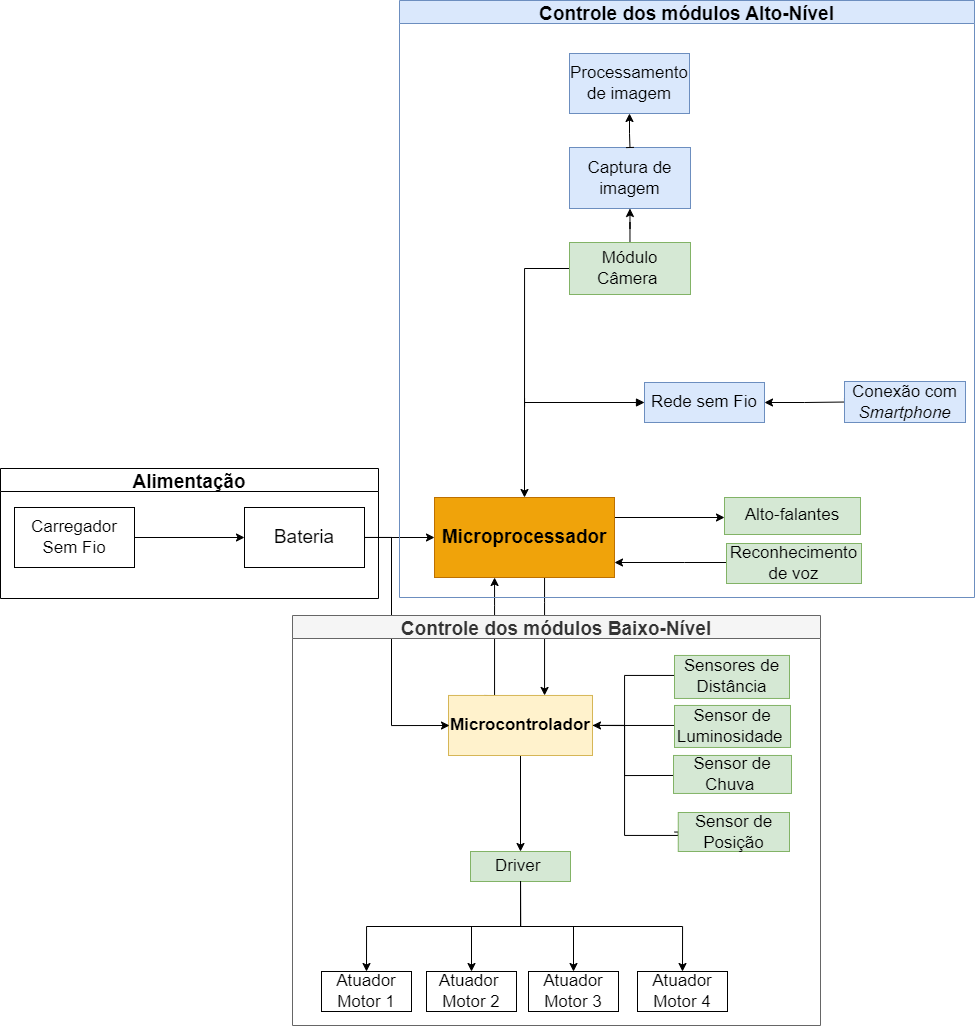

The diagram above was exported from draw.io. Its source (the exported page's mxGraphModel, read from the mxfile embedded in the PNG):
<mxGraphModel dx="1791" dy="794" grid="0" gridSize="10" guides="1" tooltips="1" connect="1" arrows="1" fold="1" page="0" pageScale="1" pageWidth="827" pageHeight="1169" math="0" shadow="0">
  <root>
    <mxCell id="0" />
    <mxCell id="1" parent="0" />
    <mxCell id="-UEjE7e0JoBsBl8acJ1x-3" value="" style="edgeStyle=orthogonalEdgeStyle;rounded=0;orthogonalLoop=1;jettySize=auto;html=1;" parent="1" source="-UEjE7e0JoBsBl8acJ1x-1" target="-UEjE7e0JoBsBl8acJ1x-2" edge="1">
      <mxGeometry relative="1" as="geometry">
        <Array as="points">
          <mxPoint x="430" y="610" />
          <mxPoint x="430" y="610" />
        </Array>
      </mxGeometry>
    </mxCell>
    <mxCell id="-UEjE7e0JoBsBl8acJ1x-23" style="edgeStyle=orthogonalEdgeStyle;rounded=0;orthogonalLoop=1;jettySize=auto;html=1;exitX=0;exitY=0.5;exitDx=0;exitDy=0;entryX=0.5;entryY=0;entryDx=0;entryDy=0;" parent="1" source="-UEjE7e0JoBsBl8acJ1x-6" target="-UEjE7e0JoBsBl8acJ1x-1" edge="1">
      <mxGeometry relative="1" as="geometry" />
    </mxCell>
    <mxCell id="-UEjE7e0JoBsBl8acJ1x-32" value="" style="edgeStyle=orthogonalEdgeStyle;rounded=0;orthogonalLoop=1;jettySize=auto;html=1;endArrow=baseDash;endFill=0;startArrow=block;startFill=1;" parent="1" source="-UEjE7e0JoBsBl8acJ1x-30" edge="1">
      <mxGeometry relative="1" as="geometry">
        <mxPoint x="410" y="410" as="targetPoint" />
        <Array as="points">
          <mxPoint x="410" y="410" />
        </Array>
      </mxGeometry>
    </mxCell>
    <mxCell id="sKjMtBSFbI9z2DvGBSbc-2" value="" style="edgeStyle=orthogonalEdgeStyle;rounded=0;orthogonalLoop=1;jettySize=auto;html=1;" parent="1" source="sKjMtBSFbI9z2DvGBSbc-1" target="-UEjE7e0JoBsBl8acJ1x-1" edge="1">
      <mxGeometry relative="1" as="geometry">
        <Array as="points">
          <mxPoint x="570" y="570" />
          <mxPoint x="570" y="570" />
        </Array>
      </mxGeometry>
    </mxCell>
    <mxCell id="7q7vHwSyzeSI72eLaMun-6" style="edgeStyle=orthogonalEdgeStyle;rounded=0;orthogonalLoop=1;jettySize=auto;html=1;exitX=1;exitY=0.25;exitDx=0;exitDy=0;" parent="1" source="-UEjE7e0JoBsBl8acJ1x-1" edge="1">
      <mxGeometry relative="1" as="geometry">
        <mxPoint x="610" y="525" as="targetPoint" />
      </mxGeometry>
    </mxCell>
    <mxCell id="-UEjE7e0JoBsBl8acJ1x-1" value="&lt;b&gt;&lt;font style=&quot;font-size: 19px&quot;&gt;Microprocessador&lt;/font&gt;&lt;/b&gt;" style="rounded=0;whiteSpace=wrap;html=1;fillColor=#f0a30a;strokeColor=#BD7000;fontColor=#000000;" parent="1" vertex="1">
      <mxGeometry x="320" y="505" width="180" height="80" as="geometry" />
    </mxCell>
    <mxCell id="-UEjE7e0JoBsBl8acJ1x-8" value="" style="edgeStyle=orthogonalEdgeStyle;rounded=0;orthogonalLoop=1;jettySize=auto;html=1;" parent="1" source="-UEjE7e0JoBsBl8acJ1x-2" target="-UEjE7e0JoBsBl8acJ1x-7" edge="1">
      <mxGeometry relative="1" as="geometry" />
    </mxCell>
    <mxCell id="-UEjE7e0JoBsBl8acJ1x-20" value="" style="edgeStyle=orthogonalEdgeStyle;rounded=0;orthogonalLoop=1;jettySize=auto;html=1;endArrow=baseDash;endFill=0;" parent="1" source="-UEjE7e0JoBsBl8acJ1x-19" target="-UEjE7e0JoBsBl8acJ1x-2" edge="1">
      <mxGeometry relative="1" as="geometry">
        <Array as="points">
          <mxPoint x="510" y="682.96" />
          <mxPoint x="510" y="732.96" />
        </Array>
      </mxGeometry>
    </mxCell>
    <mxCell id="-UEjE7e0JoBsBl8acJ1x-21" style="edgeStyle=orthogonalEdgeStyle;rounded=0;orthogonalLoop=1;jettySize=auto;html=1;exitX=1;exitY=0.5;exitDx=0;exitDy=0;entryX=1;entryY=0.5;entryDx=0;entryDy=0;" parent="1" target="-UEjE7e0JoBsBl8acJ1x-2" edge="1">
      <mxGeometry relative="1" as="geometry">
        <mxPoint x="560" y="732.96" as="sourcePoint" />
      </mxGeometry>
    </mxCell>
    <mxCell id="-UEjE7e0JoBsBl8acJ1x-25" style="edgeStyle=orthogonalEdgeStyle;rounded=0;orthogonalLoop=1;jettySize=auto;html=1;exitX=1;exitY=0.75;exitDx=0;exitDy=0;endArrow=baseDash;endFill=0;" parent="1" source="-UEjE7e0JoBsBl8acJ1x-2" edge="1">
      <mxGeometry relative="1" as="geometry">
        <mxPoint x="560" y="782.96" as="targetPoint" />
        <Array as="points">
          <mxPoint x="470" y="732.96" />
          <mxPoint x="510" y="732.96" />
          <mxPoint x="510" y="782.96" />
        </Array>
      </mxGeometry>
    </mxCell>
    <mxCell id="-UEjE7e0JoBsBl8acJ1x-27" style="edgeStyle=orthogonalEdgeStyle;rounded=0;orthogonalLoop=1;jettySize=auto;html=1;exitX=0.25;exitY=0;exitDx=0;exitDy=0;" parent="1" source="-UEjE7e0JoBsBl8acJ1x-2" target="-UEjE7e0JoBsBl8acJ1x-1" edge="1">
      <mxGeometry relative="1" as="geometry">
        <mxPoint x="379.9399999999998" y="651" as="targetPoint" />
        <Array as="points">
          <mxPoint x="380" y="613" />
          <mxPoint x="380" y="613" />
        </Array>
      </mxGeometry>
    </mxCell>
    <mxCell id="-UEjE7e0JoBsBl8acJ1x-45" style="edgeStyle=orthogonalEdgeStyle;rounded=0;orthogonalLoop=1;jettySize=auto;html=1;startArrow=baseDash;startFill=0;endArrow=baseDash;endFill=0;entryX=1;entryY=0.5;entryDx=0;entryDy=0;exitX=0;exitY=0.5;exitDx=0;exitDy=0;" parent="1" source="-UEjE7e0JoBsBl8acJ1x-44" target="-UEjE7e0JoBsBl8acJ1x-2" edge="1">
      <mxGeometry relative="1" as="geometry">
        <mxPoint x="550" y="842.96" as="sourcePoint" />
        <Array as="points">
          <mxPoint x="510" y="842.96" />
          <mxPoint x="510" y="732.96" />
        </Array>
      </mxGeometry>
    </mxCell>
    <mxCell id="-UEjE7e0JoBsBl8acJ1x-2" value="&lt;b&gt;&lt;font style=&quot;font-size: 17px&quot;&gt;Microcontrolador&lt;/font&gt;&lt;/b&gt;" style="rounded=0;whiteSpace=wrap;html=1;fillColor=#fff2cc;strokeColor=#d6b656;" parent="1" vertex="1">
      <mxGeometry x="334" y="702.96" width="144" height="60.04" as="geometry" />
    </mxCell>
    <mxCell id="-UEjE7e0JoBsBl8acJ1x-40" value="" style="edgeStyle=orthogonalEdgeStyle;rounded=0;orthogonalLoop=1;jettySize=auto;html=1;startArrow=classic;startFill=1;endArrow=baseDash;endFill=0;" parent="1" source="-UEjE7e0JoBsBl8acJ1x-39" target="-UEjE7e0JoBsBl8acJ1x-6" edge="1">
      <mxGeometry relative="1" as="geometry" />
    </mxCell>
    <mxCell id="-UEjE7e0JoBsBl8acJ1x-6" value="&lt;font style=&quot;font-size: 17px&quot;&gt;Módulo Câmera&amp;nbsp;&lt;/font&gt;" style="rounded=0;whiteSpace=wrap;html=1;fillColor=#d5e8d4;strokeColor=#82b366;" parent="1" vertex="1">
      <mxGeometry x="455" y="250" width="121" height="52" as="geometry" />
    </mxCell>
    <mxCell id="-UEjE7e0JoBsBl8acJ1x-18" style="edgeStyle=orthogonalEdgeStyle;rounded=0;orthogonalLoop=1;jettySize=auto;html=1;exitX=1;exitY=0.5;exitDx=0;exitDy=0;entryX=0;entryY=0.5;entryDx=0;entryDy=0;" parent="1" source="-UEjE7e0JoBsBl8acJ1x-9" target="-UEjE7e0JoBsBl8acJ1x-1" edge="1">
      <mxGeometry relative="1" as="geometry" />
    </mxCell>
    <mxCell id="-UEjE7e0JoBsBl8acJ1x-24" style="edgeStyle=orthogonalEdgeStyle;rounded=0;orthogonalLoop=1;jettySize=auto;html=1;exitX=1;exitY=0.75;exitDx=0;exitDy=0;" parent="1" source="-UEjE7e0JoBsBl8acJ1x-9" edge="1">
      <mxGeometry relative="1" as="geometry">
        <Array as="points">
          <mxPoint x="250" y="545" />
          <mxPoint x="277" y="545" />
          <mxPoint x="277" y="733" />
        </Array>
        <mxPoint x="335" y="733" as="targetPoint" />
      </mxGeometry>
    </mxCell>
    <mxCell id="-UEjE7e0JoBsBl8acJ1x-9" value="&lt;font style=&quot;font-size: 19px&quot;&gt;Bateria&lt;/font&gt;" style="rounded=0;whiteSpace=wrap;html=1;" parent="1" vertex="1">
      <mxGeometry x="130" y="515" width="120" height="60" as="geometry" />
    </mxCell>
    <mxCell id="-UEjE7e0JoBsBl8acJ1x-17" style="edgeStyle=orthogonalEdgeStyle;rounded=0;orthogonalLoop=1;jettySize=auto;html=1;exitX=1;exitY=0.5;exitDx=0;exitDy=0;" parent="1" source="-UEjE7e0JoBsBl8acJ1x-10" target="-UEjE7e0JoBsBl8acJ1x-9" edge="1">
      <mxGeometry relative="1" as="geometry" />
    </mxCell>
    <mxCell id="-UEjE7e0JoBsBl8acJ1x-10" value="&lt;font style=&quot;font-size: 17px&quot;&gt;Carregador Sem Fio&lt;/font&gt;" style="rounded=0;whiteSpace=wrap;html=1;" parent="1" vertex="1">
      <mxGeometry x="-100" y="515" width="120" height="60" as="geometry" />
    </mxCell>
    <mxCell id="-UEjE7e0JoBsBl8acJ1x-19" value="&lt;font style=&quot;font-size: 17px&quot;&gt;Sensores de Distância&lt;/font&gt;" style="rounded=0;whiteSpace=wrap;html=1;fillColor=#d5e8d4;strokeColor=#82b366;" parent="1" vertex="1">
      <mxGeometry x="560" y="662.96" width="115" height="43" as="geometry" />
    </mxCell>
    <mxCell id="-UEjE7e0JoBsBl8acJ1x-22" value="&lt;font style=&quot;font-size: 17px&quot;&gt;Sensor de Luminosidade&amp;nbsp;&lt;/font&gt;" style="rounded=0;whiteSpace=wrap;html=1;fillColor=#d5e8d4;strokeColor=#82b366;" parent="1" vertex="1">
      <mxGeometry x="560" y="712.96" width="116" height="42" as="geometry" />
    </mxCell>
    <mxCell id="-UEjE7e0JoBsBl8acJ1x-26" value="&lt;font style=&quot;font-size: 17px&quot;&gt;Sensor de Chuva&amp;nbsp;&lt;/font&gt;" style="rounded=0;whiteSpace=wrap;html=1;fillColor=#d5e8d4;strokeColor=#82b366;" parent="1" vertex="1">
      <mxGeometry x="559" y="762.96" width="118" height="38" as="geometry" />
    </mxCell>
    <mxCell id="-UEjE7e0JoBsBl8acJ1x-38" value="" style="edgeStyle=orthogonalEdgeStyle;rounded=0;orthogonalLoop=1;jettySize=auto;html=1;startArrow=classic;startFill=1;endArrow=baseDash;endFill=0;" parent="1" source="-UEjE7e0JoBsBl8acJ1x-30" target="-UEjE7e0JoBsBl8acJ1x-37" edge="1">
      <mxGeometry relative="1" as="geometry" />
    </mxCell>
    <mxCell id="-UEjE7e0JoBsBl8acJ1x-30" value="&lt;font style=&quot;font-size: 17px&quot;&gt;Rede sem Fio&lt;/font&gt;" style="whiteSpace=wrap;html=1;rounded=0;fillColor=#dae8fc;strokeColor=#6c8ebf;" parent="1" vertex="1">
      <mxGeometry x="530" y="390" width="120" height="40" as="geometry" />
    </mxCell>
    <mxCell id="sKjMtBSFbI9z2DvGBSbc-1" value="&lt;font style=&quot;font-size: 17px&quot;&gt;Reconhecimento de voz&lt;/font&gt;" style="rounded=0;whiteSpace=wrap;html=1;fillColor=#d5e8d4;strokeColor=#82b366;" parent="1" vertex="1">
      <mxGeometry x="612" y="551" width="135" height="40" as="geometry" />
    </mxCell>
    <mxCell id="sKjMtBSFbI9z2DvGBSbc-4" value="&lt;font style=&quot;font-size: 17px&quot;&gt;Alto-falantes&lt;/font&gt;" style="rounded=0;whiteSpace=wrap;html=1;fillColor=#d5e8d4;strokeColor=#82b366;" parent="1" vertex="1">
      <mxGeometry x="610" y="505" width="136" height="37" as="geometry" />
    </mxCell>
    <mxCell id="QB_2x1EdFX76uQz19hAv-10" value="Controle dos módulos Baixo-Nível" style="swimlane;fontSize=19;fillColor=#f5f5f5;align=center;fontColor=#333333;strokeColor=#666666;" parent="1" vertex="1">
      <mxGeometry x="178" y="623" width="528" height="410" as="geometry" />
    </mxCell>
    <mxCell id="-UEjE7e0JoBsBl8acJ1x-44" value="&lt;font style=&quot;font-size: 17px&quot;&gt;Sensor de Posição&lt;/font&gt;" style="rounded=0;whiteSpace=wrap;html=1;fillColor=#d5e8d4;strokeColor=#82b366;" parent="QB_2x1EdFX76uQz19hAv-10" vertex="1">
      <mxGeometry x="385.75" y="197" width="111.25" height="39" as="geometry" />
    </mxCell>
    <mxCell id="-UEjE7e0JoBsBl8acJ1x-7" value="&lt;font style=&quot;font-size: 17px&quot;&gt;Driver&amp;nbsp;&lt;/font&gt;" style="rounded=0;whiteSpace=wrap;html=1;fillColor=#d5e8d4;strokeColor=#82b366;" parent="QB_2x1EdFX76uQz19hAv-10" vertex="1">
      <mxGeometry x="178" y="236" width="100" height="30" as="geometry" />
    </mxCell>
    <mxCell id="-UEjE7e0JoBsBl8acJ1x-11" value="&lt;font style=&quot;font-size: 17px&quot;&gt;Atuador&lt;br&gt;Motor 1&lt;/font&gt;" style="rounded=0;whiteSpace=wrap;html=1;" parent="QB_2x1EdFX76uQz19hAv-10" vertex="1">
      <mxGeometry x="29" y="356" width="90" height="40" as="geometry" />
    </mxCell>
    <mxCell id="QB_2x1EdFX76uQz19hAv-4" style="edgeStyle=orthogonalEdgeStyle;rounded=0;orthogonalLoop=1;jettySize=auto;html=1;exitX=0.5;exitY=1;exitDx=0;exitDy=0;entryX=0.5;entryY=0;entryDx=0;entryDy=0;fontSize=17;" parent="QB_2x1EdFX76uQz19hAv-10" source="-UEjE7e0JoBsBl8acJ1x-7" target="-UEjE7e0JoBsBl8acJ1x-11" edge="1">
      <mxGeometry relative="1" as="geometry" />
    </mxCell>
    <mxCell id="-UEjE7e0JoBsBl8acJ1x-12" value="&lt;font style=&quot;font-size: 17px&quot;&gt;Atuador&lt;br&gt;Motor 3&lt;/font&gt;" style="rounded=0;whiteSpace=wrap;html=1;" parent="QB_2x1EdFX76uQz19hAv-10" vertex="1">
      <mxGeometry x="236" y="356" width="90" height="40" as="geometry" />
    </mxCell>
    <mxCell id="QB_2x1EdFX76uQz19hAv-2" style="edgeStyle=orthogonalEdgeStyle;rounded=0;orthogonalLoop=1;jettySize=auto;html=1;exitX=0.5;exitY=1;exitDx=0;exitDy=0;entryX=0.5;entryY=0;entryDx=0;entryDy=0;" parent="QB_2x1EdFX76uQz19hAv-10" source="-UEjE7e0JoBsBl8acJ1x-7" target="-UEjE7e0JoBsBl8acJ1x-12" edge="1">
      <mxGeometry relative="1" as="geometry" />
    </mxCell>
    <mxCell id="-UEjE7e0JoBsBl8acJ1x-13" value="&lt;font style=&quot;font-size: 17px&quot;&gt;Atuador &lt;br&gt;Motor 2&lt;/font&gt;" style="rounded=0;whiteSpace=wrap;html=1;" parent="QB_2x1EdFX76uQz19hAv-10" vertex="1">
      <mxGeometry x="134" y="356" width="90" height="40" as="geometry" />
    </mxCell>
    <mxCell id="-UEjE7e0JoBsBl8acJ1x-14" value="" style="edgeStyle=orthogonalEdgeStyle;rounded=0;orthogonalLoop=1;jettySize=auto;html=1;" parent="QB_2x1EdFX76uQz19hAv-10" source="-UEjE7e0JoBsBl8acJ1x-7" target="-UEjE7e0JoBsBl8acJ1x-13" edge="1">
      <mxGeometry relative="1" as="geometry" />
    </mxCell>
    <mxCell id="QB_2x1EdFX76uQz19hAv-1" value="&lt;font style=&quot;font-size: 17px&quot;&gt;Atuador&lt;br&gt;Motor 4&lt;/font&gt;" style="rounded=0;whiteSpace=wrap;html=1;" parent="QB_2x1EdFX76uQz19hAv-10" vertex="1">
      <mxGeometry x="345" y="356" width="90" height="40" as="geometry" />
    </mxCell>
    <mxCell id="QB_2x1EdFX76uQz19hAv-3" style="edgeStyle=orthogonalEdgeStyle;rounded=0;orthogonalLoop=1;jettySize=auto;html=1;exitX=0.5;exitY=1;exitDx=0;exitDy=0;entryX=0.5;entryY=0;entryDx=0;entryDy=0;fontSize=17;" parent="QB_2x1EdFX76uQz19hAv-10" source="-UEjE7e0JoBsBl8acJ1x-7" target="QB_2x1EdFX76uQz19hAv-1" edge="1">
      <mxGeometry relative="1" as="geometry" />
    </mxCell>
    <mxCell id="QB_2x1EdFX76uQz19hAv-12" value="Alimentação" style="swimlane;fontSize=19;fillColor=none;" parent="1" vertex="1">
      <mxGeometry x="-114" y="476" width="378" height="130" as="geometry" />
    </mxCell>
    <mxCell id="QB_2x1EdFX76uQz19hAv-13" value="Controle dos módulos Alto-Nível" style="swimlane;fontSize=19;fillColor=#dae8fc;align=center;strokeColor=#6c8ebf;swimlaneFillColor=none;" parent="1" vertex="1">
      <mxGeometry x="285" y="8" width="575" height="597" as="geometry" />
    </mxCell>
    <mxCell id="-UEjE7e0JoBsBl8acJ1x-39" value="&lt;font style=&quot;font-size: 17px&quot;&gt;Captura de imagem&lt;/font&gt;" style="rounded=0;whiteSpace=wrap;html=1;fillColor=#dae8fc;strokeColor=#6c8ebf;" parent="QB_2x1EdFX76uQz19hAv-13" vertex="1">
      <mxGeometry x="170" y="147" width="121" height="61" as="geometry" />
    </mxCell>
    <mxCell id="-UEjE7e0JoBsBl8acJ1x-41" value="&lt;font style=&quot;font-size: 17px&quot;&gt;Processamento de imagem&lt;/font&gt;" style="rounded=0;whiteSpace=wrap;html=1;fillColor=#dae8fc;strokeColor=#6c8ebf;" parent="QB_2x1EdFX76uQz19hAv-13" vertex="1">
      <mxGeometry x="170" y="53" width="120" height="60" as="geometry" />
    </mxCell>
    <mxCell id="-UEjE7e0JoBsBl8acJ1x-42" value="" style="edgeStyle=orthogonalEdgeStyle;rounded=0;orthogonalLoop=1;jettySize=auto;html=1;startArrow=classic;startFill=1;endArrow=baseDash;endFill=0;" parent="QB_2x1EdFX76uQz19hAv-13" source="-UEjE7e0JoBsBl8acJ1x-41" target="-UEjE7e0JoBsBl8acJ1x-39" edge="1">
      <mxGeometry relative="1" as="geometry" />
    </mxCell>
    <mxCell id="-UEjE7e0JoBsBl8acJ1x-37" value="&lt;font style=&quot;font-size: 17px&quot;&gt;Conexão com &lt;i&gt;Smartphone&lt;/i&gt;&lt;/font&gt;" style="whiteSpace=wrap;html=1;rounded=0;fillColor=#dae8fc;strokeColor=#6c8ebf;" parent="QB_2x1EdFX76uQz19hAv-13" vertex="1">
      <mxGeometry x="445" y="381" width="121" height="41" as="geometry" />
    </mxCell>
  </root>
</mxGraphModel>